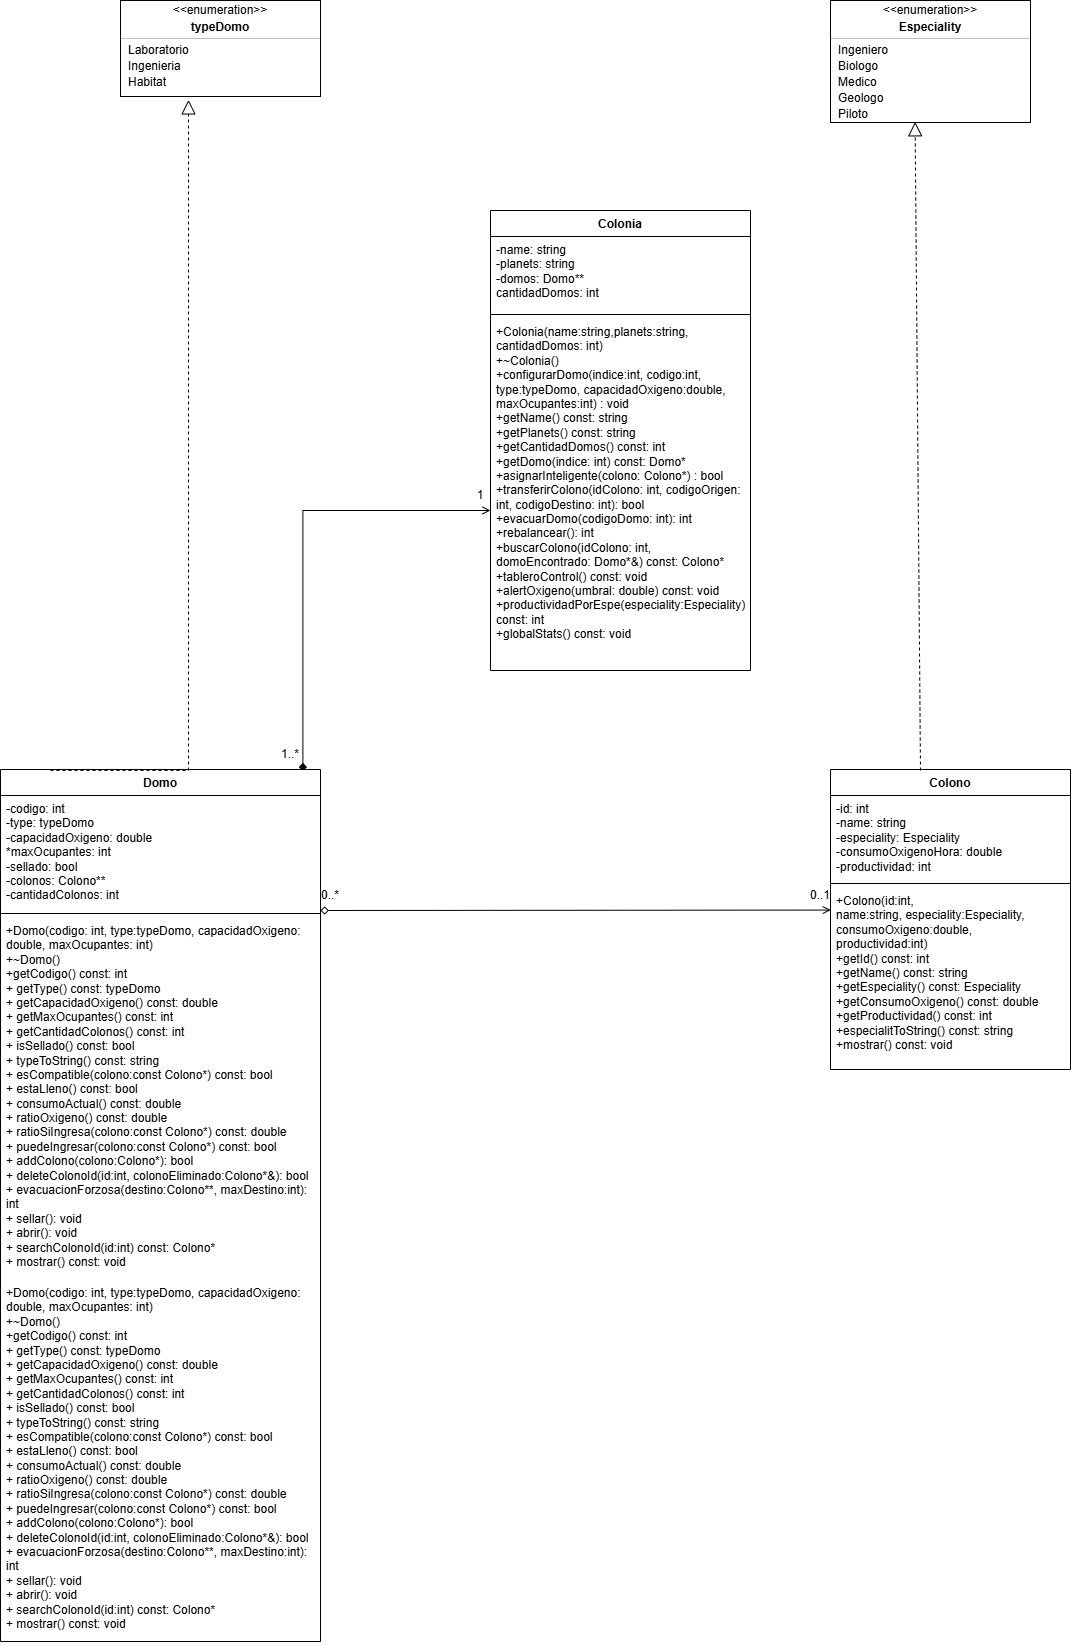

The diagram above was exported from draw.io. Its source (the exported page's mxGraphModel, read from the mxfile embedded in the PNG):
<mxGraphModel dx="1911" dy="633" grid="1" gridSize="10" guides="1" tooltips="1" connect="1" arrows="1" fold="1" page="1" pageScale="1" pageWidth="827" pageHeight="1169" math="0" shadow="0">
  <root>
    <mxCell id="0" />
    <mxCell id="1" parent="0" />
    <mxCell id="kW1bQYFWklWDV-pkNbmb-6" parent="1" style="swimlane;fontStyle=1;align=center;verticalAlign=top;childLayout=stackLayout;horizontal=1;startSize=26;horizontalStack=0;resizeParent=1;resizeParentMax=0;resizeLast=0;collapsible=1;marginBottom=0;whiteSpace=wrap;html=1;strokeColor=default;" value="Colonia" vertex="1">
      <mxGeometry height="460" width="260" x="130" y="610" as="geometry" />
    </mxCell>
    <mxCell id="kW1bQYFWklWDV-pkNbmb-7" parent="kW1bQYFWklWDV-pkNbmb-6" style="text;strokeColor=none;fillColor=none;align=left;verticalAlign=top;spacingLeft=4;spacingRight=4;overflow=hidden;rotatable=0;points=[[0,0.5],[1,0.5]];portConstraint=eastwest;whiteSpace=wrap;html=1;" value="-name: string&lt;div&gt;-planets: string&lt;/div&gt;&lt;div&gt;-domos: Domo**&lt;/div&gt;&lt;div&gt;cantidadDomos: int&lt;/div&gt;" vertex="1">
      <mxGeometry height="74" width="260" y="26" as="geometry" />
    </mxCell>
    <mxCell id="kW1bQYFWklWDV-pkNbmb-8" parent="kW1bQYFWklWDV-pkNbmb-6" style="line;strokeWidth=1;fillColor=none;align=left;verticalAlign=middle;spacingTop=-1;spacingLeft=3;spacingRight=3;rotatable=0;labelPosition=right;points=[];portConstraint=eastwest;strokeColor=inherit;" value="" vertex="1">
      <mxGeometry height="8" width="260" y="100" as="geometry" />
    </mxCell>
    <mxCell id="kW1bQYFWklWDV-pkNbmb-81" edge="1" parent="kW1bQYFWklWDV-pkNbmb-6" style="endArrow=diamond;html=1;rounded=0;edgeStyle=orthogonalEdgeStyle;endFill=1;startArrow=open;startFill=0;entryX=0.945;entryY=0.002;entryDx=0;entryDy=0;entryPerimeter=0;" target="kW1bQYFWklWDV-pkNbmb-23" value="">
      <mxGeometry height="50" relative="1" width="50" as="geometry">
        <mxPoint y="300" as="sourcePoint" />
        <mxPoint x="-190" y="530" as="targetPoint" />
      </mxGeometry>
    </mxCell>
    <mxCell id="kW1bQYFWklWDV-pkNbmb-9" parent="kW1bQYFWklWDV-pkNbmb-6" style="text;strokeColor=none;fillColor=none;align=left;verticalAlign=top;spacingLeft=4;spacingRight=4;overflow=hidden;rotatable=0;points=[[0,0.5],[1,0.5]];portConstraint=eastwest;whiteSpace=wrap;html=1;" value="+Colonia(name:string,planets:string, cantidadDomos: int)&lt;div&gt;+~Colonia()&lt;/div&gt;&lt;div&gt;+configurarDomo(indice:int, codigo:int, type:typeDomo, capacidadOxigeno:double, maxOcupantes:int) : void&lt;/div&gt;&lt;div&gt;+getName() const: string&lt;/div&gt;&lt;div&gt;+getPlanets() const: string&lt;/div&gt;&lt;div&gt;+getCantidadDomos() const: int&lt;/div&gt;&lt;div&gt;+getDomo(indice: int) const: Domo*&lt;/div&gt;&lt;div&gt;+asignarInteligente(colono: Colono*) : bool&lt;/div&gt;&lt;div&gt;+transferirColono(idColono: int, codigoOrigen: int, codigoDestino: int): bool&lt;/div&gt;&lt;div&gt;+evacuarDomo(codigoDomo: int): int&lt;/div&gt;&lt;div&gt;+rebalancear(): int&lt;/div&gt;&lt;div&gt;+buscarColono(idColono: int, domoEncontrado: Domo*&amp;amp;) const: Colono*&lt;/div&gt;&lt;div&gt;+tableroControl() const: void&lt;/div&gt;&lt;div&gt;+alertOxigeno(umbral: double) const: void&lt;/div&gt;&lt;div&gt;+productividadPorEspe(especiality:Especiality) const: int&lt;/div&gt;&lt;div&gt;+globalStats() const: void&lt;/div&gt;" vertex="1">
      <mxGeometry height="352" width="260" y="108" as="geometry" />
    </mxCell>
    <mxCell id="kW1bQYFWklWDV-pkNbmb-23" parent="1" style="swimlane;fontStyle=1;align=center;verticalAlign=top;childLayout=stackLayout;horizontal=1;startSize=26;horizontalStack=0;resizeParent=1;resizeParentMax=0;resizeLast=0;collapsible=1;marginBottom=0;whiteSpace=wrap;html=1;" value="Domo" vertex="1">
      <mxGeometry height="872" width="320" x="-360" y="1169" as="geometry" />
    </mxCell>
    <mxCell id="kW1bQYFWklWDV-pkNbmb-71" edge="1" parent="kW1bQYFWklWDV-pkNbmb-23" style="endArrow=block;dashed=1;endFill=0;endSize=12;html=1;rounded=0;entryX=0.34;entryY=1.57;entryDx=0;entryDy=0;entryPerimeter=0;edgeStyle=orthogonalEdgeStyle;" target="kW1bQYFWklWDV-pkNbmb-33" value="">
      <mxGeometry relative="1" width="160" as="geometry">
        <mxPoint x="50" y="1" as="sourcePoint" />
        <mxPoint x="210" y="1" as="targetPoint" />
      </mxGeometry>
    </mxCell>
    <mxCell id="kW1bQYFWklWDV-pkNbmb-24" parent="kW1bQYFWklWDV-pkNbmb-23" style="text;strokeColor=none;fillColor=none;align=left;verticalAlign=top;spacingLeft=4;spacingRight=4;overflow=hidden;rotatable=0;points=[[0,0.5],[1,0.5]];portConstraint=eastwest;whiteSpace=wrap;html=1;" value="-codigo: int&lt;div&gt;-type: typeDomo&lt;/div&gt;&lt;div&gt;-capacidadOxigeno: double&lt;/div&gt;&lt;div&gt;*maxOcupantes: int&lt;/div&gt;&lt;div&gt;-sellado: bool&lt;/div&gt;&lt;div&gt;-colonos: Colono**&lt;/div&gt;&lt;div&gt;-cantidadColonos: int&lt;/div&gt;" vertex="1">
      <mxGeometry height="114" width="320" y="26" as="geometry" />
    </mxCell>
    <mxCell id="kW1bQYFWklWDV-pkNbmb-84" edge="1" parent="kW1bQYFWklWDV-pkNbmb-23" style="endArrow=open;html=1;rounded=0;entryX=0.001;entryY=0.124;entryDx=0;entryDy=0;entryPerimeter=0;startArrow=diamond;startFill=0;endFill=0;" target="kW1bQYFWklWDV-pkNbmb-50" value="">
      <mxGeometry height="50" relative="1" width="50" as="geometry">
        <mxPoint x="320" y="141" as="sourcePoint" />
        <mxPoint x="360" y="91" as="targetPoint" />
      </mxGeometry>
    </mxCell>
    <mxCell id="kW1bQYFWklWDV-pkNbmb-25" parent="kW1bQYFWklWDV-pkNbmb-23" style="line;strokeWidth=1;fillColor=none;align=left;verticalAlign=middle;spacingTop=-1;spacingLeft=3;spacingRight=3;rotatable=0;labelPosition=right;points=[];portConstraint=eastwest;strokeColor=inherit;" value="" vertex="1">
      <mxGeometry height="8" width="320" y="140" as="geometry" />
    </mxCell>
    <mxCell id="kW1bQYFWklWDV-pkNbmb-26" parent="kW1bQYFWklWDV-pkNbmb-23" style="text;strokeColor=none;fillColor=none;align=left;verticalAlign=top;spacingLeft=4;spacingRight=4;overflow=hidden;rotatable=0;points=[[0,0.5],[1,0.5]];portConstraint=eastwest;whiteSpace=wrap;html=1;" value="+Domo(codigo: int, type:typeDomo, capacidadOxigeno: double, maxOcupantes: int)&lt;div&gt;+~Domo()&lt;/div&gt;&lt;div&gt;+getCodigo() const: int&lt;/div&gt;&lt;div&gt;+ getType() const: typeDomo&lt;br&gt;+ getCapacidadOxigeno() const: double&lt;br&gt;+ getMaxOcupantes() const: int&lt;br&gt;+ getCantidadColonos() const: int&lt;br&gt;+ isSellado() const: bool&lt;br&gt;+ typeToString() const: string&lt;br&gt;+ esCompatible(colono:const Colono*) const: bool&lt;br&gt;+ estaLleno() const: bool&lt;br&gt;+ consumoActual() const: double&lt;br&gt;+ ratioOxigeno() const: double&lt;br&gt;+ ratioSiIngresa(colono:const Colono*) const: double&lt;br&gt;+ puedeIngresar(colono:const Colono*) const: bool&lt;br&gt;+ addColono(colono:Colono*): bool&lt;br&gt;+ deleteColonoId(id:int, colonoEliminado:Colono*&amp;amp;): bool&lt;br&gt;+ evacuacionForzosa(destino:Colono**, maxDestino:int): int&lt;br&gt;+ sellar(): void&lt;br&gt;+ abrir(): void&lt;br&gt;+ searchColonoId(id:int) const: Colono*&lt;br&gt;+ mostrar() const: void&lt;/div&gt;" vertex="1">
      <mxGeometry height="362" width="320" y="148" as="geometry" />
    </mxCell>
    <mxCell id="kW1bQYFWklWDV-pkNbmb-44" parent="kW1bQYFWklWDV-pkNbmb-23" style="text;strokeColor=none;fillColor=none;align=left;verticalAlign=top;spacingLeft=4;spacingRight=4;overflow=hidden;rotatable=0;points=[[0,0.5],[1,0.5]];portConstraint=eastwest;whiteSpace=wrap;html=1;" value="+Domo(codigo: int, type:typeDomo, capacidadOxigeno: double, maxOcupantes: int)&lt;div&gt;+~Domo()&lt;/div&gt;&lt;div&gt;+getCodigo() const: int&lt;/div&gt;&lt;div&gt;+ getType() const: typeDomo&lt;br&gt;+ getCapacidadOxigeno() const: double&lt;br&gt;+ getMaxOcupantes() const: int&lt;br&gt;+ getCantidadColonos() const: int&lt;br&gt;+ isSellado() const: bool&lt;br&gt;+ typeToString() const: string&lt;br&gt;+ esCompatible(colono:const Colono*) const: bool&lt;br&gt;+ estaLleno() const: bool&lt;br&gt;+ consumoActual() const: double&lt;br&gt;+ ratioOxigeno() const: double&lt;br&gt;+ ratioSiIngresa(colono:const Colono*) const: double&lt;br&gt;+ puedeIngresar(colono:const Colono*) const: bool&lt;br&gt;+ addColono(colono:Colono*): bool&lt;br&gt;+ deleteColonoId(id:int, colonoEliminado:Colono*&amp;amp;): bool&lt;br&gt;+ evacuacionForzosa(destino:Colono**, maxDestino:int): int&lt;br&gt;+ sellar(): void&lt;br&gt;+ abrir(): void&lt;br&gt;+ searchColonoId(id:int) const: Colono*&lt;br&gt;+ mostrar() const: void&lt;/div&gt;" vertex="1">
      <mxGeometry height="362" width="320" y="510" as="geometry" />
    </mxCell>
    <mxCell id="kW1bQYFWklWDV-pkNbmb-27" parent="1" style="fontStyle=1;align=center;verticalAlign=middle;childLayout=stackLayout;horizontal=1;horizontalStack=0;resizeParent=1;resizeParentMax=0;resizeLast=0;marginBottom=0;" value="" vertex="1">
      <mxGeometry height="96" width="200" x="-240" y="400" as="geometry" />
    </mxCell>
    <mxCell id="kW1bQYFWklWDV-pkNbmb-28" parent="kW1bQYFWklWDV-pkNbmb-27" style="html=1;align=center;spacing=0;verticalAlign=middle;strokeColor=none;fillColor=none;whiteSpace=wrap;" value="&amp;lt;&amp;lt;enumeration&amp;gt;&amp;gt;" vertex="1">
      <mxGeometry height="20" width="200" as="geometry" />
    </mxCell>
    <mxCell id="kW1bQYFWklWDV-pkNbmb-29" parent="kW1bQYFWklWDV-pkNbmb-27" style="html=1;align=center;spacing=0;verticalAlign=middle;strokeColor=none;fillColor=none;whiteSpace=wrap;fontStyle=1;" value="typeDomo" vertex="1">
      <mxGeometry height="14" width="200" y="20" as="geometry" />
    </mxCell>
    <mxCell id="kW1bQYFWklWDV-pkNbmb-30" parent="kW1bQYFWklWDV-pkNbmb-27" style="line;strokeWidth=0.25;fillColor=none;align=left;verticalAlign=middle;spacingTop=-1;spacingLeft=3;spacingRight=3;rotatable=0;labelPosition=right;points=[];portConstraint=eastwest;" value="" vertex="1">
      <mxGeometry height="8" width="200" y="34" as="geometry" />
    </mxCell>
    <mxCell id="kW1bQYFWklWDV-pkNbmb-31" parent="kW1bQYFWklWDV-pkNbmb-27" style="html=1;align=left;spacing=0;spacingLeft=8;verticalAlign=middle;strokeColor=none;fillColor=none;whiteSpace=wrap;" value="Laboratorio" vertex="1">
      <mxGeometry height="16" width="200" y="42" as="geometry" />
    </mxCell>
    <mxCell id="kW1bQYFWklWDV-pkNbmb-32" parent="kW1bQYFWklWDV-pkNbmb-27" style="html=1;align=left;spacing=0;spacingLeft=8;verticalAlign=middle;strokeColor=none;fillColor=none;whiteSpace=wrap;" value="Ingenieria" vertex="1">
      <mxGeometry height="16" width="200" y="58" as="geometry" />
    </mxCell>
    <mxCell id="kW1bQYFWklWDV-pkNbmb-43" parent="kW1bQYFWklWDV-pkNbmb-27" style="html=1;align=left;spacing=0;spacingLeft=8;verticalAlign=middle;strokeColor=none;fillColor=none;whiteSpace=wrap;" value="Habitat" vertex="1">
      <mxGeometry height="16" width="200" y="74" as="geometry" />
    </mxCell>
    <mxCell id="kW1bQYFWklWDV-pkNbmb-33" parent="kW1bQYFWklWDV-pkNbmb-27" style="html=1;align=left;spacing=0;spacingLeft=8;verticalAlign=middle;strokeColor=none;fillColor=none;whiteSpace=wrap;" value="" vertex="1">
      <mxGeometry height="6" width="200" y="90" as="geometry" />
    </mxCell>
    <mxCell id="kW1bQYFWklWDV-pkNbmb-47" parent="1" style="swimlane;fontStyle=1;align=center;verticalAlign=top;childLayout=stackLayout;horizontal=1;startSize=26;horizontalStack=0;resizeParent=1;resizeParentMax=0;resizeLast=0;collapsible=1;marginBottom=0;whiteSpace=wrap;html=1;" value="Colono" vertex="1">
      <mxGeometry height="300" width="240" x="470" y="1169" as="geometry" />
    </mxCell>
    <mxCell id="kW1bQYFWklWDV-pkNbmb-72" edge="1" parent="kW1bQYFWklWDV-pkNbmb-47" style="endArrow=block;dashed=1;endFill=0;endSize=12;html=1;rounded=0;entryX=0.423;entryY=0.957;entryDx=0;entryDy=0;entryPerimeter=0;" target="kW1bQYFWklWDV-pkNbmb-60" value="">
      <mxGeometry relative="1" width="160" as="geometry">
        <mxPoint x="90" y="1" as="sourcePoint" />
        <mxPoint x="250" y="1" as="targetPoint" />
      </mxGeometry>
    </mxCell>
    <mxCell id="kW1bQYFWklWDV-pkNbmb-48" parent="kW1bQYFWklWDV-pkNbmb-47" style="text;strokeColor=none;fillColor=none;align=left;verticalAlign=top;spacingLeft=4;spacingRight=4;overflow=hidden;rotatable=0;points=[[0,0.5],[1,0.5]];portConstraint=eastwest;whiteSpace=wrap;html=1;" value="-id: int&lt;div&gt;-name: string&lt;/div&gt;&lt;div&gt;-especiality: Especiality&lt;/div&gt;&lt;div&gt;-consumoOxigenoHora: double&lt;/div&gt;&lt;div&gt;-productividad: int&lt;/div&gt;" vertex="1">
      <mxGeometry height="84" width="240" y="26" as="geometry" />
    </mxCell>
    <mxCell id="kW1bQYFWklWDV-pkNbmb-49" parent="kW1bQYFWklWDV-pkNbmb-47" style="line;strokeWidth=1;fillColor=none;align=left;verticalAlign=middle;spacingTop=-1;spacingLeft=3;spacingRight=3;rotatable=0;labelPosition=right;points=[];portConstraint=eastwest;strokeColor=inherit;" value="" vertex="1">
      <mxGeometry height="8" width="240" y="110" as="geometry" />
    </mxCell>
    <mxCell id="kW1bQYFWklWDV-pkNbmb-50" parent="kW1bQYFWklWDV-pkNbmb-47" style="text;strokeColor=none;fillColor=none;align=left;verticalAlign=top;spacingLeft=4;spacingRight=4;overflow=hidden;rotatable=0;points=[[0,0.5],[1,0.5]];portConstraint=eastwest;whiteSpace=wrap;html=1;" value="+Colono(id:int, name:string,&amp;nbsp;&lt;span style=&quot;background-color: transparent; color: light-dark(rgb(0, 0, 0), rgb(255, 255, 255));&quot;&gt;especiality:Especiality, consumoOxigeno:double, productividad:int)&lt;/span&gt;&lt;div&gt;&lt;span style=&quot;background-color: transparent; color: light-dark(rgb(0, 0, 0), rgb(255, 255, 255));&quot;&gt;+getId() const: int&lt;/span&gt;&lt;/div&gt;&lt;div&gt;+getName() const: string&lt;/div&gt;&lt;div&gt;+getEspeciality() const: Especiality&lt;/div&gt;&lt;div&gt;+getConsumoOxigeno() const: double&lt;/div&gt;&lt;div&gt;+getProductividad() const: int&lt;/div&gt;&lt;div&gt;+especialitToString() const: string&lt;/div&gt;&lt;div&gt;+mostrar() const: void&lt;/div&gt;" vertex="1">
      <mxGeometry height="182" width="240" y="118" as="geometry" />
    </mxCell>
    <mxCell id="kW1bQYFWklWDV-pkNbmb-51" parent="1" style="fontStyle=1;align=center;verticalAlign=middle;childLayout=stackLayout;horizontal=1;horizontalStack=0;resizeParent=1;resizeParentMax=0;resizeLast=0;marginBottom=0;" value="" vertex="1">
      <mxGeometry height="122" width="200" x="470" y="400" as="geometry" />
    </mxCell>
    <mxCell id="kW1bQYFWklWDV-pkNbmb-52" parent="kW1bQYFWklWDV-pkNbmb-51" style="html=1;align=center;spacing=0;verticalAlign=middle;strokeColor=none;fillColor=none;whiteSpace=wrap;" value="&amp;lt;&amp;lt;enumeration&amp;gt;&amp;gt;" vertex="1">
      <mxGeometry height="20" width="200" as="geometry" />
    </mxCell>
    <mxCell id="kW1bQYFWklWDV-pkNbmb-53" parent="kW1bQYFWklWDV-pkNbmb-51" style="html=1;align=center;spacing=0;verticalAlign=middle;strokeColor=none;fillColor=none;whiteSpace=wrap;fontStyle=1;" value="Especiality" vertex="1">
      <mxGeometry height="14" width="200" y="20" as="geometry" />
    </mxCell>
    <mxCell id="kW1bQYFWklWDV-pkNbmb-54" parent="kW1bQYFWklWDV-pkNbmb-51" style="line;strokeWidth=0.25;fillColor=none;align=left;verticalAlign=middle;spacingTop=-1;spacingLeft=3;spacingRight=3;rotatable=0;labelPosition=right;points=[];portConstraint=eastwest;" value="" vertex="1">
      <mxGeometry height="8" width="200" y="34" as="geometry" />
    </mxCell>
    <mxCell id="kW1bQYFWklWDV-pkNbmb-55" parent="kW1bQYFWklWDV-pkNbmb-51" style="html=1;align=left;spacing=0;spacingLeft=8;verticalAlign=middle;strokeColor=none;fillColor=none;whiteSpace=wrap;" value="Ingeniero" vertex="1">
      <mxGeometry height="16" width="200" y="42" as="geometry" />
    </mxCell>
    <mxCell id="kW1bQYFWklWDV-pkNbmb-56" parent="kW1bQYFWklWDV-pkNbmb-51" style="html=1;align=left;spacing=0;spacingLeft=8;verticalAlign=middle;strokeColor=none;fillColor=none;whiteSpace=wrap;" value="Biologo" vertex="1">
      <mxGeometry height="16" width="200" y="58" as="geometry" />
    </mxCell>
    <mxCell id="kW1bQYFWklWDV-pkNbmb-57" parent="kW1bQYFWklWDV-pkNbmb-51" style="html=1;align=left;spacing=0;spacingLeft=8;verticalAlign=middle;strokeColor=none;fillColor=none;whiteSpace=wrap;" value="Medico&lt;span style=&quot;color: rgba(0, 0, 0, 0); font-family: monospace; font-size: 0px; text-wrap-mode: nowrap;&quot;&gt;%3CmxGraphModel%3E%3Croot%3E%3CmxCell%20id%3D%220%22%2F%3E%3CmxCell%20id%3D%221%22%20parent%3D%220%22%2F%3E%3CmxCell%20id%3D%222%22%20parent%3D%221%22%20style%3D%22fontStyle%3D1%3Balign%3Dcenter%3BverticalAlign%3Dmiddle%3BchildLayout%3DstackLayout%3Bhorizontal%3D1%3BhorizontalStack%3D0%3BresizeParent%3D1%3BresizeParentMax%3D0%3BresizeLast%3D0%3BmarginBottom%3D0%3B%22%20value%3D%22%22%20vertex%3D%221%22%3E%3CmxGeometry%20height%3D%2296%22%20width%3D%22200%22%20x%3D%221150%22%20y%3D%22300%22%20as%3D%22geometry%22%2F%3E%3C%2FmxCell%3E%3CmxCell%20id%3D%223%22%20parent%3D%222%22%20style%3D%22html%3D1%3Balign%3Dcenter%3Bspacing%3D0%3BverticalAlign%3Dmiddle%3BstrokeColor%3Dnone%3BfillColor%3Dnone%3BwhiteSpace%3Dwrap%3B%22%20value%3D%22%26amp%3Blt%3B%26amp%3Blt%3Benumeration%26amp%3Bgt%3B%26amp%3Bgt%3B%22%20vertex%3D%221%22%3E%3CmxGeometry%20height%3D%2220%22%20width%3D%22200%22%20as%3D%22geometry%22%2F%3E%3C%2FmxCell%3E%3CmxCell%20id%3D%224%22%20parent%3D%222%22%20style%3D%22html%3D1%3Balign%3Dcenter%3Bspacing%3D0%3BverticalAlign%3Dmiddle%3BstrokeColor%3Dnone%3BfillColor%3Dnone%3BwhiteSpace%3Dwrap%3BfontStyle%3D1%3B%22%20value%3D%22typeDomo%22%20vertex%3D%221%22%3E%3CmxGeometry%20height%3D%2214%22%20width%3D%22200%22%20y%3D%2220%22%20as%3D%22geometry%22%2F%3E%3C%2FmxCell%3E%3CmxCell%20id%3D%225%22%20parent%3D%222%22%20style%3D%22line%3BstrokeWidth%3D0.25%3BfillColor%3Dnone%3Balign%3Dleft%3BverticalAlign%3Dmiddle%3BspacingTop%3D-1%3BspacingLeft%3D3%3BspacingRight%3D3%3Brotatable%3D0%3BlabelPosition%3Dright%3Bpoints%3D%5B%5D%3BportConstraint%3Deastwest%3B%22%20value%3D%22%22%20vertex%3D%221%22%3E%3CmxGeometry%20height%3D%228%22%20width%3D%22200%22%20y%3D%2234%22%20as%3D%22geometry%22%2F%3E%3C%2FmxCell%3E%3CmxCell%20id%3D%226%22%20parent%3D%222%22%20style%3D%22html%3D1%3Balign%3Dleft%3Bspacing%3D0%3BspacingLeft%3D8%3BverticalAlign%3Dmiddle%3BstrokeColor%3Dnone%3BfillColor%3Dnone%3BwhiteSpace%3Dwrap%3B%22%20value%3D%22Laboratorio%22%20vertex%3D%221%22%3E%3CmxGeometry%20height%3D%2216%22%20width%3D%22200%22%20y%3D%2242%22%20as%3D%22geometry%22%2F%3E%3C%2FmxCell%3E%3CmxCell%20id%3D%227%22%20parent%3D%222%22%20style%3D%22html%3D1%3Balign%3Dleft%3Bspacing%3D0%3BspacingLeft%3D8%3BverticalAlign%3Dmiddle%3BstrokeColor%3Dnone%3BfillColor%3Dnone%3BwhiteSpace%3Dwrap%3B%22%20value%3D%22Ingenieria%22%20vertex%3D%221%22%3E%3CmxGeometry%20height%3D%2216%22%20width%3D%22200%22%20y%3D%2258%22%20as%3D%22geometry%22%2F%3E%3C%2FmxCell%3E%3CmxCell%20id%3D%228%22%20parent%3D%222%22%20style%3D%22html%3D1%3Balign%3Dleft%3Bspacing%3D0%3BspacingLeft%3D8%3BverticalAlign%3Dmiddle%3BstrokeColor%3Dnone%3BfillColor%3Dnone%3BwhiteSpace%3Dwrap%3B%22%20value%3D%22Habitat%22%20vertex%3D%221%22%3E%3CmxGeometry%20height%3D%2216%22%20width%3D%22200%22%20y%3D%2274%22%20as%3D%22geometry%22%2F%3E%3C%2FmxCell%3E%3CmxCell%20id%3D%229%22%20parent%3D%222%22%20style%3D%22html%3D1%3Balign%3Dleft%3Bspacing%3D0%3BspacingLeft%3D8%3BverticalAlign%3Dmiddle%3BstrokeColor%3Dnone%3BfillColor%3Dnone%3BwhiteSpace%3Dwrap%3B%22%20value%3D%22%22%20vertex%3D%221%22%3E%3CmxGeometry%20height%3D%226%22%20width%3D%22200%22%20y%3D%2290%22%20as%3D%22geometry%22%2F%3E%3C%2FmxCell%3E%3C%2Froot%3E%3C%2FmxGraphModel%3E&lt;/span&gt;" vertex="1">
      <mxGeometry height="16" width="200" y="74" as="geometry" />
    </mxCell>
    <mxCell id="kW1bQYFWklWDV-pkNbmb-59" parent="kW1bQYFWklWDV-pkNbmb-51" style="html=1;align=left;spacing=0;spacingLeft=8;verticalAlign=middle;strokeColor=none;fillColor=none;whiteSpace=wrap;" value="Geologo" vertex="1">
      <mxGeometry height="16" width="200" y="90" as="geometry" />
    </mxCell>
    <mxCell id="kW1bQYFWklWDV-pkNbmb-60" parent="kW1bQYFWklWDV-pkNbmb-51" style="html=1;align=left;spacing=0;spacingLeft=8;verticalAlign=middle;strokeColor=none;fillColor=none;whiteSpace=wrap;" value="Piloto" vertex="1">
      <mxGeometry height="16" width="200" y="106" as="geometry" />
    </mxCell>
    <mxCell id="kW1bQYFWklWDV-pkNbmb-73" parent="1" style="text;html=1;whiteSpace=wrap;strokeColor=none;fillColor=none;align=center;verticalAlign=middle;rounded=0;" value="1" vertex="1">
      <mxGeometry height="30" width="60" x="90" y="880" as="geometry" />
    </mxCell>
    <mxCell id="kW1bQYFWklWDV-pkNbmb-74" parent="1" style="text;html=1;whiteSpace=wrap;strokeColor=none;fillColor=none;align=center;verticalAlign=middle;rounded=0;" value="1..*" vertex="1">
      <mxGeometry height="30" width="60" x="-100" y="1139" as="geometry" />
    </mxCell>
    <mxCell id="kW1bQYFWklWDV-pkNbmb-75" parent="1" style="text;html=1;whiteSpace=wrap;strokeColor=none;fillColor=none;align=center;verticalAlign=middle;rounded=0;" value="0..*" vertex="1">
      <mxGeometry height="30" width="60" x="-60" y="1280" as="geometry" />
    </mxCell>
    <mxCell id="kW1bQYFWklWDV-pkNbmb-79" parent="1" style="text;html=1;whiteSpace=wrap;strokeColor=none;fillColor=none;align=center;verticalAlign=middle;rounded=0;" value="0..1" vertex="1">
      <mxGeometry height="30" width="60" x="430" y="1280" as="geometry" />
    </mxCell>
  </root>
</mxGraphModel>